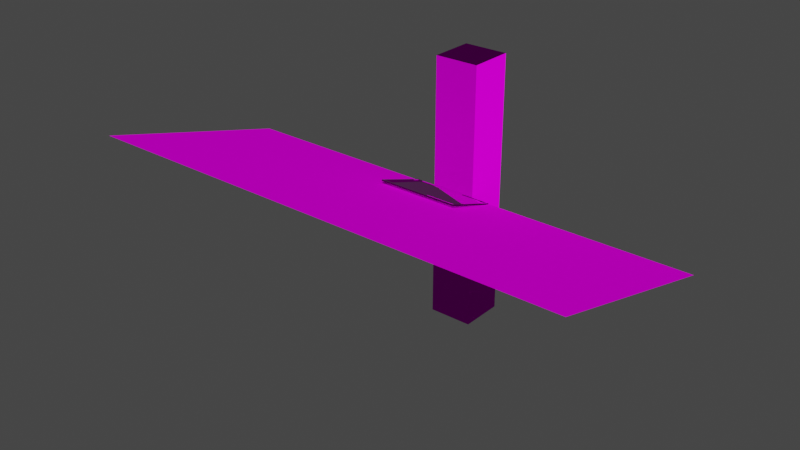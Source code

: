 # Source: panel.blend  (saved by Blender 2.82.7; exported with 4.5.12 LTS)
import bpy
from mathutils import Matrix  # noqa: F401  (used for matrix-valued properties, if any)

bpy.ops.wm.read_factory_settings(use_empty=True)
scene = bpy.context.scene
scene.name = 'panel'

# ---- collections
col_collection = bpy.data.collections.new('Collection'); scene.collection.children.link(col_collection)

# ---- images (referenced by path relative to the original .blend; pixels are not part of the script)
import os
ASSET_DIR = os.environ.get("B2B_ASSET_DIR", "")  # directory of the original .blend (textures are referenced by path, not embedded)
HERE = os.path.dirname(os.path.abspath(__file__))  # packed textures are extracted next to this script under _unpacked/

def load_image(name, relpath, width, height, colorspace="sRGB"):
    """Load a texture the original file referenced (path relative to the .blend, or extracted next to this script)."""
    p = next((c for c in (os.path.join(HERE, relpath), os.path.join(ASSET_DIR, relpath)) if relpath and os.path.exists(c)), "")
    if p:
        img = bpy.data.images.load(p, check_existing=True)
        img.name = name
    else:  # same state as the original file: an image datablock whose file is absent (Cycles renders it pink)
        img = bpy.data.images.new(name, width, height)
        img.source = "FILE"
        img.filepath = "//" + (relpath or name)
    img.colorspace_settings.name = colorspace
    return img
img_normal = load_image('normal', 'panel-normal.png', 1024, 1024, 'Non-Color')
img_panel = load_image('panel', 'panel.png', 1024, 1024, 'Non-Color')
img_building = load_image('building', 'building.png', 1024, 1024, 'sRGB')
img_building_normal = load_image('building-normal', 'building-normal.png', 1024, 1024, 'sRGB')

# ---- materials (node trees are filled in below, after node groups)
mat_panel = bpy.data.materials.new('panel')
mat_panel.alpha_threshold = 0.0
mat_panel.line_color = (0.0, 0.0, 0.0, 1.0)
mat_chimney = bpy.data.materials.new('chimney')
mat_chimney.preview_render_type = 'FLAT'
mat_roof = bpy.data.materials.new('roof')

# ---- material node trees
mat_panel.use_nodes = True; mat_panel.node_tree.nodes.clear()
_N = mat_panel.node_tree.nodes; _L = mat_panel.node_tree.links
n0 = _N.new('ShaderNodeNormalMap'); n0.name = 'Normal Map'; n0.location = (-226, -298)
n1 = _N.new('ShaderNodeOutputMaterial'); n1.name = 'Material Output'; n1.location = (307, 331)
n2 = _N.new('ShaderNodeBsdfPrincipled'); n2.name = 'Principled BSDF'; n2.location = (10, 300)
n2.distribution = 'GGX'
n2.subsurface_method = 'BURLEY'
n2.inputs[3].default_value = 1.45
n2.inputs[13].default_value = 0.8818
n2.inputs[27].default_value = (0.0, 0.0, 0.0, 1.0)
n2.inputs[28].default_value = 1.0
n3 = _N.new('ShaderNodeTexImage'); n3.name = 'Image Texture.002'; n3.location = (-535, -358)
n3.image = img_normal
n4 = _N.new('ShaderNodeTexImage'); n4.name = 'Image Texture.001'; n4.location = (-533, -70)
n4.image = img_panel
n5 = _N.new('ShaderNodeSeparateColor'); n5.name = 'Separate RGB'; n5.location = (-243, 69)
n6 = _N.new('ShaderNodeTexImage'); n6.name = 'Image Texture'; n6.location = (-532, 257)
n6.image = img_panel
_L.new(n2.outputs[0], n1.inputs[0])
_L.new(n6.outputs[0], n2.inputs[0])
_L.new(n3.outputs[0], n0.inputs[1])
_L.new(n0.outputs[0], n2.inputs[5])
_L.new(n4.outputs[0], n5.inputs[0])
_L.new(n5.outputs[1], n2.inputs[2])
_L.new(n5.outputs[2], n2.inputs[1])
n1.is_active_output = True
mat_chimney.use_nodes = True; mat_chimney.node_tree.nodes.clear()
_N = mat_chimney.node_tree.nodes; _L = mat_chimney.node_tree.links
n0 = _N.new('ShaderNodeBsdfPrincipled'); n0.name = 'Principled BSDF'; n0.location = (-58, 398)
n0.distribution = 'GGX'
n0.subsurface_method = 'BURLEY'
n0.inputs[2].default_value = 0.4955
n0.inputs[3].default_value = 1.45
n0.inputs[13].default_value = 0.0
n0.inputs[27].default_value = (0.0, 0.0, 0.0, 1.0)
n0.inputs[28].default_value = 1.0
n1 = _N.new('ShaderNodeOutputMaterial'); n1.name = 'Material Output'; n1.location = (239, 426)
n2 = _N.new('ShaderNodeTexImage'); n2.name = 'Image Texture.001'; n2.location = (-368, 317)
n2.image = img_building
n3 = _N.new('ShaderNodeNormalMap'); n3.name = 'Normal Map'; n3.location = (-264, -99)
n4 = _N.new('ShaderNodeTexImage'); n4.name = 'Image Texture.002'; n4.location = (-546, -204)
n4.image = img_building_normal
_L.new(n0.outputs[0], n1.inputs[0])
_L.new(n2.outputs[0], n0.inputs[0])
_L.new(n4.outputs[0], n3.inputs[1])
_L.new(n3.outputs[0], n0.inputs[5])
n1.is_active_output = True
mat_roof.use_nodes = True; mat_roof.node_tree.nodes.clear()
_N = mat_roof.node_tree.nodes; _L = mat_roof.node_tree.links
n0 = _N.new('ShaderNodeOutputMaterial'); n0.name = 'Material Output'; n0.location = (300, 300)
n1 = _N.new('ShaderNodeBsdfPrincipled'); n1.name = 'Principled BSDF'; n1.location = (10, 300)
n1.distribution = 'GGX'
n1.subsurface_method = 'BURLEY'
n1.inputs[3].default_value = 1.45
n1.inputs[13].default_value = 0.0
n1.inputs[27].default_value = (0.0, 0.0, 0.0, 1.0)
n1.inputs[28].default_value = 1.0
n2 = _N.new('ShaderNodeTexImage'); n2.name = 'Image Texture'; n2.location = (-306, 215)
n2.image = img_building
_L.new(n1.outputs[0], n0.inputs[0])
_L.new(n2.outputs[0], n1.inputs[0])
n0.is_active_output = True

# ---- world
world_world = bpy.data.worlds.new('World'); scene.world = world_world
world_world.use_nodes = True; world_world.node_tree.nodes.clear()
_N = world_world.node_tree.nodes; _L = world_world.node_tree.links
n0 = _N.new('ShaderNodeOutputWorld'); n0.name = 'World Output'; n0.location = (300, 300)
n1 = _N.new('ShaderNodeBackground'); n1.name = 'Background'; n1.location = (10, 300)
n1.inputs[0].default_value = (0.05088, 0.05088, 0.05088, 1.0)
_L.new(n1.outputs[0], n0.inputs[0])
n0.is_active_output = True
world_world.color = (0.05088, 0.05088, 0.05088)
world_world.use_sun_shadow = False
world_world.sun_shadow_jitter_overblur = 0.0

# ---- meshes
me_cube = bpy.data.meshes.new('Cube')
me_cube.from_pydata([(3.709, -2.235e-08, 0.0), (3.709, -2.235e-08, -5.102), (3.568, -0.1424, -0.1417), (3.568, -0.1424, -4.961), (-3.709, -2.235e-08, 0.0), (-3.709, -2.235e-08, -5.102), (-3.568, -0.1424, -0.1417), (-3.568, -0.1424, -4.961), (-3.709, -0.1424, -5.102), (-3.709, -0.1424, 0.0), (3.709, -0.1424, 0.0), (3.709, -0.1424, -5.102), (-3.568, -0.08005, -4.961), (-3.568, -0.08005, -0.1417), (3.568, -0.08005, -0.1417), (3.568, -0.08005, -4.961)], [], [(0, 4, 9, 10), (3, 2, 14, 15), (8, 9, 4, 5), (5, 1, 11, 8), (1, 0, 10, 11), (5, 4, 0, 1), (7, 6, 9, 8), (2, 3, 11, 10), (6, 2, 10, 9), (3, 7, 8, 11), (15, 14, 13, 12), (2, 6, 13, 14), (6, 7, 12, 13), (7, 3, 15, 12)])
_uv = me_cube.uv_layers.new(name='UVMap')
_uv.uv.foreach_set('vector', [0.05954, 0.1597, 0.05954, 0.8495, 0.04898, 0.8495, 0.04898, 0.1597, 0.4275, 0.1333, 0.07005, 0.1333, 0.07003, 0.1254, 0.4275, 0.1254, 0.438, 0.8628, 0.05954, 0.8628, 0.05954, 0.8495, 0.438, 0.8495, 0.438, 0.8495, 0.438, 0.1597, 0.4486, 0.1597, 0.4486, 0.8495, 0.438, 0.1597, 0.05954, 0.1597, 0.05954, 0.1464, 0.438, 0.1464, 0.438, 0.8495, 0.05954, 0.8495, 0.05954, 0.1597, 0.438, 0.1597, 0.4275, 0.876, 0.07005, 0.876, 0.05954, 0.8628, 0.438, 0.8628, 0.07005, 0.1333, 0.4275, 0.1333, 0.438, 0.1464, 0.05954, 0.1464, 0.03847, 0.8364, 0.03847, 0.1728, 0.04898, 0.1597, 0.04898, 0.8495, 0.4591, 0.1729, 0.4591, 0.8364, 0.4486, 0.8495, 0.4486, 0.1597, 0.9999, 0.9972, 0.4894, 0.9972, 0.4894, 0.0001193, 0.9999, 0.0001193, 0.03847, 0.1728, 0.03847, 0.8364, 0.02923, 0.8364, 0.02923, 0.1729, 0.07005, 0.876, 0.4275, 0.876, 0.4275, 0.8838, 0.07007, 0.8838, 0.4591, 0.8364, 0.4591, 0.1729, 0.4683, 0.1728, 0.4683, 0.8363])
me_cube.materials.append(mat_panel)
me_cube.use_remesh_preserve_volume = False
me_cube.use_remesh_preserve_attributes = False
me_cube.use_mirror_vertex_groups = False
me_cube.update()
me_cube_001 = bpy.data.meshes.new('Cube.001')
me_cube_001.from_pydata([(-2.0, 2.0, -12.35), (-2.0, -2.0, -12.35), (-2.0, 2.0, 11.6), (-2.0, -2.0, 11.6), (2.0, 2.0, -12.35), (2.0, -2.0, -12.35), (2.0, 2.0, 11.6), (2.0, -2.0, 11.6)], [], [(0, 1, 3, 2), (2, 3, 7, 6), (6, 7, 5, 4), (4, 5, 1, 0), (2, 6, 4, 0), (7, 3, 1, 5)])
_uv = me_cube_001.uv_layers.new(name='UVMap')
_uv.uv.foreach_set('vector', [0.4005, 0.855, 0.2696, 0.855, 0.2696, 0.145, 0.4005, 0.145, 0.5317, 0.855, 0.5317, 0.986, 0.4007, 0.986, 0.4007, 0.855, 0.007607, 0.145, 0.1386, 0.145, 0.1386, 0.855, 0.007608, 0.855, 0.4007, 0.145, 0.4007, 0.01403, 0.5317, 0.01403, 0.5317, 0.145, 0.5317, 0.855, 0.4007, 0.855, 0.4007, 0.145, 0.5317, 0.145, 0.1386, 0.145, 0.2696, 0.145, 0.2696, 0.855, 0.1386, 0.855])
me_cube_001.materials.append(mat_chimney)
me_cube_001.use_remesh_fix_poles = True
me_cube_001.use_remesh_preserve_attributes = False
me_cube_001.use_mirror_vertex_groups = False
me_cube_001.update()
me_plane = bpy.data.meshes.new('Plane')
me_plane.from_pydata([(-22.08, -20.0, 5.0), (22.08, -20.0, 5.0), (-22.08, -2.0, 0.0), (22.08, -2.0, 0.0)], [], [(0, 1, 3, 2)])
_uv = me_plane.uv_layers.new(name='UVMap')
_uv.uv.foreach_set('vector', [0.5641, 0.01022, 0.9437, 0.01022, 0.9437, 0.9898, 0.5641, 0.9898])
me_plane.materials.append(mat_roof)
me_plane.use_remesh_fix_poles = True
me_plane.use_remesh_preserve_attributes = False
me_plane.use_mirror_vertex_groups = False
me_plane.update()

# ---- objects
ob_panel = bpy.data.objects.new('panel', me_cube)
ob_chimney = bpy.data.objects.new('chimney', me_cube_001)
ob_roof = bpy.data.objects.new('roof', me_plane)

# ---- transforms, parenting, visibility, modifiers, constraints
ob_panel.location = (0.0, -2.1, 0.0)
ob_panel.rotation_euler = (-1.905, -0.0, 0.0)
ob_panel.lock_rotations_4d = False
ob_panel.empty_display_type = 'ARROWS'
ob_panel.lineart.crease_threshold = 0.0
ob_chimney.location = (0.0, 0.0, 0.0)
ob_chimney.lineart.crease_threshold = 0.0
ob_roof.location = (0.0, 0.0, 0.0)
ob_roof.lineart.crease_threshold = 0.0

# ---- collection membership
col_collection.objects.link(ob_panel)
col_collection.objects.link(ob_chimney)
col_collection.objects.link(ob_roof)

# ---- scene / render settings (as saved in the file)
scene.frame_start = 1; scene.frame_end = 250; scene.frame_set(21)
scene.render.engine = 'CYCLES'
scene.cycles.use_denoising = False
scene.cycles.samples = 128
scene.cycles.sampling_pattern = 'TABULATED_SOBOL'
scene.cycles.use_adaptive_sampling = False
scene.cycles.use_light_tree = False
scene.cycles.bake_type = 'NORMAL'
scene.view_settings.view_transform = 'Filmic'
bpy.context.view_layer.update()

# ---- added for rendering (the .blend has no active camera and no usable light): camera, sun
cam_auto = bpy.data.cameras.new('AutoCamera')
cam_auto.lens = 50.0
cam_auto.sensor_width = 36.0
cam_auto.clip_end = 1000.0
ob_auto_camera = bpy.data.objects.new('AutoCamera', cam_auto)
scene.collection.objects.link(ob_auto_camera)
ob_auto_camera.location = (50.7507, -69.901, 40.2265)
ob_auto_camera.rotation_euler = (1.09748, -7.21219e-08, 0.694738)
scene.camera = ob_auto_camera
light_auto_sun = bpy.data.lights.new('AutoSun', 'SUN')
light_auto_sun.energy = 3.0
light_auto_sun.angle = 0.0523599
ob_auto_sun = bpy.data.objects.new('AutoSun', light_auto_sun)
scene.collection.objects.link(ob_auto_sun)
ob_auto_sun.rotation_euler = (0.872665, 0.174533, 0.523599)
bpy.context.view_layer.update()
